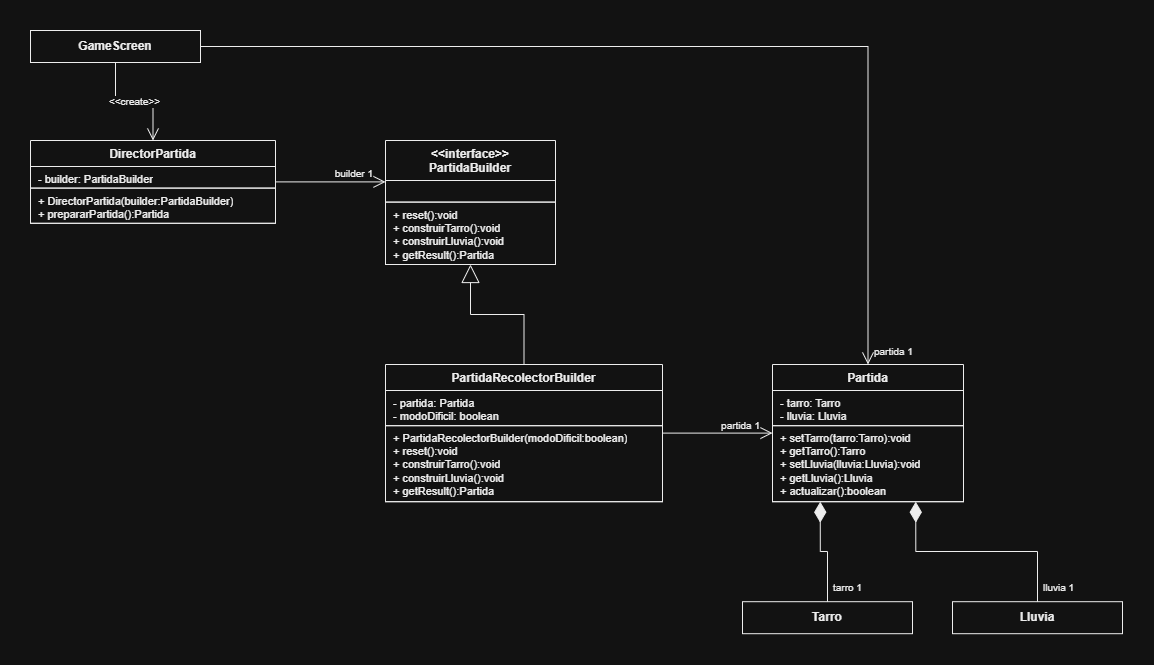

The diagram above was exported from draw.io. Its source (the exported page's mxGraphModel, read from the mxfile embedded in the PNG):
<mxGraphModel dx="1414" dy="849" grid="0" gridSize="10" guides="1" tooltips="1" connect="1" arrows="1" fold="1" page="1" pageScale="1" pageWidth="1192" pageHeight="683.2" background="#ffffff" math="0" shadow="0">
  <root>
    <mxCell id="0" />
    <mxCell id="1" parent="0" />
    <mxCell id="GameScreen" parent="1" style="rounded=0;whiteSpace=wrap;html=1;fillColor=#ffffff;strokeColor=#000000;fontSize=12;fontFamily=Arial;fontColor=#000000;" value="&lt;b&gt;GameScreen&lt;/b&gt;" vertex="1">
      <mxGeometry height="32" width="170" x="40" y="40" as="geometry" />
    </mxCell>
    <mxCell id="DirectorPartida" parent="1" style="swimlane;fontStyle=0;html=1;align=center;verticalAlign=top;childLayout=stackLayout;horizontal=1;startSize=26;horizontalStack=0;resizeParent=1;resizeParentMax=0;resizeLast=0;collapsible=0;marginBottom=0;whiteSpace=wrap;fillColor=#ffffff;swimlaneFillColor=#ffffff;strokeColor=#000000;fontSize=12;fontFamily=Arial;fontColor=#000000;" value="&lt;b&gt;DirectorPartida&lt;/b&gt;" vertex="1">
      <mxGeometry height="82.80000000000001" width="245" x="40" y="150" as="geometry" />
    </mxCell>
    <mxCell id="n1" parent="DirectorPartida" style="text;html=1;fillColor=none;align=left;verticalAlign=top;spacingLeft=6;spacingRight=4;overflow=hidden;rotatable=0;points=[[0,0.5],[1,0.5]];portConstraint=eastwest;whiteSpace=wrap;fontSize=11;fontFamily=Arial;fontColor=#000000;strokeColor=#000000;" value="- builder: PartidaBuilder" vertex="1">
      <mxGeometry height="21.6" width="245" y="26" as="geometry" />
    </mxCell>
    <mxCell id="n2" parent="DirectorPartida" style="text;html=1;fillColor=none;align=left;verticalAlign=top;spacingLeft=6;spacingRight=4;overflow=hidden;rotatable=0;points=[[0,0.5],[1,0.5]];portConstraint=eastwest;whiteSpace=wrap;fontSize=11;fontFamily=Arial;fontColor=#000000;strokeColor=#000000;" value="+ DirectorPartida(builder:PartidaBuilder)&lt;br&gt;+ prepararPartida():Partida" vertex="1">
      <mxGeometry height="35.2" width="245" y="47.6" as="geometry" />
    </mxCell>
    <mxCell id="PartidaBuilder" parent="1" style="swimlane;fontStyle=0;html=1;align=center;verticalAlign=top;childLayout=stackLayout;horizontal=1;startSize=40;horizontalStack=0;resizeParent=1;resizeParentMax=0;resizeLast=0;collapsible=0;marginBottom=0;whiteSpace=wrap;fillColor=#ffffff;swimlaneFillColor=#ffffff;strokeColor=#000000;fontSize=12;fontFamily=Arial;fontColor=#000000;" value="&lt;b&gt;&amp;lt;&amp;lt;interface&amp;gt;&amp;gt;&lt;br&gt;PartidaBuilder&lt;/b&gt;" vertex="1">
      <mxGeometry height="124" width="170" x="395" y="150" as="geometry" />
    </mxCell>
    <mxCell id="n3" parent="PartidaBuilder" style="text;html=1;fillColor=none;align=left;verticalAlign=top;spacingLeft=6;spacingRight=4;overflow=hidden;rotatable=0;points=[[0,0.5],[1,0.5]];portConstraint=eastwest;whiteSpace=wrap;fontSize=11;fontFamily=Arial;fontColor=#000000;strokeColor=#000000;" value="&amp;nbsp;" vertex="1">
      <mxGeometry height="21.6" width="170" y="40" as="geometry" />
    </mxCell>
    <mxCell id="n4" parent="PartidaBuilder" style="text;html=1;fillColor=none;align=left;verticalAlign=top;spacingLeft=6;spacingRight=4;overflow=hidden;rotatable=0;points=[[0,0.5],[1,0.5]];portConstraint=eastwest;whiteSpace=wrap;fontSize=11;fontFamily=Arial;fontColor=#000000;strokeColor=#000000;" value="+ reset():void&lt;br&gt;+ construirTarro():void&lt;br&gt;+ construirLluvia():void&lt;br&gt;+ getResult():Partida" vertex="1">
      <mxGeometry height="62.4" width="170" y="61.6" as="geometry" />
    </mxCell>
    <mxCell id="PartidaRecolectorBuilder" parent="1" style="swimlane;fontStyle=0;html=1;align=center;verticalAlign=top;childLayout=stackLayout;horizontal=1;startSize=26;horizontalStack=0;resizeParent=1;resizeParentMax=0;resizeLast=0;collapsible=0;marginBottom=0;whiteSpace=wrap;fillColor=#ffffff;swimlaneFillColor=#ffffff;strokeColor=#000000;fontSize=12;fontFamily=Arial;fontColor=#000000;" value="&lt;b&gt;PartidaRecolectorBuilder&lt;/b&gt;" vertex="1">
      <mxGeometry height="137.2" width="277" x="395" y="374" as="geometry" />
    </mxCell>
    <mxCell id="n5" parent="PartidaRecolectorBuilder" style="text;html=1;fillColor=none;align=left;verticalAlign=top;spacingLeft=6;spacingRight=4;overflow=hidden;rotatable=0;points=[[0,0.5],[1,0.5]];portConstraint=eastwest;whiteSpace=wrap;fontSize=11;fontFamily=Arial;fontColor=#000000;strokeColor=#000000;" value="- partida: Partida&lt;br&gt;- modoDificil: boolean" vertex="1">
      <mxGeometry height="35.2" width="277" y="26" as="geometry" />
    </mxCell>
    <mxCell id="n6" parent="PartidaRecolectorBuilder" style="text;html=1;fillColor=none;align=left;verticalAlign=top;spacingLeft=6;spacingRight=4;overflow=hidden;rotatable=0;points=[[0,0.5],[1,0.5]];portConstraint=eastwest;whiteSpace=wrap;fontSize=11;fontFamily=Arial;fontColor=#000000;strokeColor=#000000;" value="+ PartidaRecolectorBuilder(modoDificil:boolean)&lt;br&gt;+ reset():void&lt;br&gt;+ construirTarro():void&lt;br&gt;+ construirLluvia():void&lt;br&gt;+ getResult():Partida" vertex="1">
      <mxGeometry height="76" width="277" y="61.2" as="geometry" />
    </mxCell>
    <mxCell id="Partida" parent="1" style="swimlane;fontStyle=0;html=1;align=center;verticalAlign=top;childLayout=stackLayout;horizontal=1;startSize=26;horizontalStack=0;resizeParent=1;resizeParentMax=0;resizeLast=0;collapsible=0;marginBottom=0;whiteSpace=wrap;fillColor=#ffffff;swimlaneFillColor=#ffffff;strokeColor=#000000;fontSize=12;fontFamily=Arial;fontColor=#000000;" value="&lt;b&gt;Partida&lt;/b&gt;" vertex="1">
      <mxGeometry height="137.2" width="191" x="782" y="374" as="geometry" />
    </mxCell>
    <mxCell id="n7" parent="Partida" style="text;html=1;fillColor=none;align=left;verticalAlign=top;spacingLeft=6;spacingRight=4;overflow=hidden;rotatable=0;points=[[0,0.5],[1,0.5]];portConstraint=eastwest;whiteSpace=wrap;fontSize=11;fontFamily=Arial;fontColor=#000000;strokeColor=#000000;" value="- tarro: Tarro&lt;br&gt;- lluvia: Lluvia" vertex="1">
      <mxGeometry height="35.2" width="191" y="26" as="geometry" />
    </mxCell>
    <mxCell id="n8" parent="Partida" style="text;html=1;fillColor=none;align=left;verticalAlign=top;spacingLeft=6;spacingRight=4;overflow=hidden;rotatable=0;points=[[0,0.5],[1,0.5]];portConstraint=eastwest;whiteSpace=wrap;fontSize=11;fontFamily=Arial;fontColor=#000000;strokeColor=#000000;" value="+ setTarro(tarro:Tarro):void&lt;br&gt;+ getTarro():Tarro&lt;br&gt;+ setLluvia(lluvia:Lluvia):void&lt;br&gt;+ getLluvia():Lluvia&lt;br&gt;+ actualizar():boolean" vertex="1">
      <mxGeometry height="76" width="191" y="61.2" as="geometry" />
    </mxCell>
    <mxCell id="Tarro" parent="1" style="rounded=0;whiteSpace=wrap;html=1;fillColor=#ffffff;strokeColor=#000000;fontSize=12;fontFamily=Arial;fontColor=#000000;" value="&lt;b&gt;Tarro&lt;/b&gt;" vertex="1">
      <mxGeometry height="32" width="170" x="752" y="611.2" as="geometry" />
    </mxCell>
    <mxCell id="Lluvia" parent="1" style="rounded=0;whiteSpace=wrap;html=1;fillColor=#ffffff;strokeColor=#000000;fontSize=12;fontFamily=Arial;fontColor=#000000;" value="&lt;b&gt;Lluvia&lt;/b&gt;" vertex="1">
      <mxGeometry height="32" width="170" x="962" y="611.2" as="geometry" />
    </mxCell>
    <mxCell id="e9" edge="1" parent="1" source="GameScreen" style="edgeStyle=orthogonalEdgeStyle;rounded=0;html=1;fontSize=10;jumpStyle=arc;jumpSize=8;strokeColor=#000000;labelBackgroundColor=#ffffff;fontFamily=Arial;fontColor=#000000;endArrow=open;endFill=0;endSize=10;exitX=0.5;exitY=1;exitDx=0;exitDy=0;entryX=0.5;entryY=0;entryDx=0;entryDy=0;" target="DirectorPartida" value="&amp;lt;&amp;lt;create&amp;gt;&amp;gt;">
      <mxGeometry relative="1" as="geometry" />
    </mxCell>
    <mxCell id="e10" edge="1" parent="1" source="GameScreen" style="edgeStyle=orthogonalEdgeStyle;rounded=0;html=1;fontSize=10;jumpStyle=arc;jumpSize=8;strokeColor=#000000;labelBackgroundColor=#ffffff;fontFamily=Arial;fontColor=#000000;endArrow=open;endFill=0;endSize=10;exitX=1;exitY=0.5;exitDx=0;exitDy=0;entryX=0.5;entryY=0;entryDx=0;entryDy=0;" target="Partida" value="">
      <mxGeometry relative="1" as="geometry">
        <Array as="points">
          <mxPoint x="878" y="56" />
        </Array>
      </mxGeometry>
    </mxCell>
    <mxCell id="n11" connectable="0" parent="e10" style="edgeLabel;html=1;labelPosition=right;align=left;verticalLabelPosition=top;verticalAlign=bottom;resizable=0;points=[];fontSize=10;labelBackgroundColor=#ffffff;fontFamily=Arial;fontColor=#000000;" value="partida  1" vertex="1">
      <mxGeometry relative="1" x="1" as="geometry">
        <mxPoint x="4" y="-6" as="offset" />
      </mxGeometry>
    </mxCell>
    <mxCell id="e12" edge="1" parent="1" source="DirectorPartida" style="edgeStyle=orthogonalEdgeStyle;rounded=0;html=1;fontSize=10;jumpStyle=arc;jumpSize=8;strokeColor=#000000;labelBackgroundColor=#ffffff;fontFamily=Arial;fontColor=#000000;endArrow=open;endFill=0;endSize=10;exitX=1;exitY=0.5;exitDx=0;exitDy=0;entryX=0;entryY=0.3339;entryDx=0;entryDy=0;" target="PartidaBuilder" value="">
      <mxGeometry relative="1" as="geometry" />
    </mxCell>
    <mxCell id="n13" connectable="0" parent="e12" style="edgeLabel;html=1;labelPosition=left;align=right;verticalLabelPosition=top;verticalAlign=bottom;resizable=0;points=[];fontSize=10;labelBackgroundColor=#ffffff;fontFamily=Arial;fontColor=#000000;" value="builder  1" vertex="1">
      <mxGeometry relative="1" x="1" as="geometry">
        <mxPoint x="-12" as="offset" />
      </mxGeometry>
    </mxCell>
    <mxCell id="e14" edge="1" parent="1" source="PartidaRecolectorBuilder" style="edgeStyle=orthogonalEdgeStyle;rounded=0;html=1;fontSize=10;jumpStyle=arc;jumpSize=8;strokeColor=#000000;labelBackgroundColor=#ffffff;fontFamily=Arial;fontColor=#000000;endArrow=block;endFill=0;endSize=16;exitX=0.5;exitY=0;exitDx=0;exitDy=0;entryX=0.5;entryY=1;entryDx=0;entryDy=0;" target="PartidaBuilder" value="">
      <mxGeometry relative="1" as="geometry">
        <Array as="points">
          <mxPoint x="534" y="324" />
          <mxPoint x="480" y="324" />
        </Array>
      </mxGeometry>
    </mxCell>
    <mxCell id="e15" edge="1" parent="1" source="PartidaRecolectorBuilder" style="edgeStyle=orthogonalEdgeStyle;rounded=0;html=1;fontSize=10;jumpStyle=arc;jumpSize=8;strokeColor=#000000;labelBackgroundColor=#ffffff;fontFamily=Arial;fontColor=#000000;endArrow=open;endFill=0;endSize=10;exitX=1;exitY=0.5;exitDx=0;exitDy=0;entryX=0;entryY=0.5;entryDx=0;entryDy=0;" target="Partida" value="">
      <mxGeometry relative="1" as="geometry" />
    </mxCell>
    <mxCell id="n16" connectable="0" parent="e15" style="edgeLabel;html=1;labelPosition=left;align=right;verticalLabelPosition=top;verticalAlign=bottom;resizable=0;points=[];fontSize=10;labelBackgroundColor=#ffffff;fontFamily=Arial;fontColor=#000000;" value="partida  1" vertex="1">
      <mxGeometry relative="1" x="1" as="geometry">
        <mxPoint x="-12" as="offset" />
      </mxGeometry>
    </mxCell>
    <mxCell id="e17" edge="1" parent="1" source="Partida" style="edgeStyle=orthogonalEdgeStyle;rounded=0;html=1;fontSize=10;jumpStyle=arc;jumpSize=8;strokeColor=#000000;labelBackgroundColor=#ffffff;fontFamily=Arial;fontColor=#000000;startArrow=diamondThin;startFill=1;startSize=18;endArrow=none;exitX=0.25;exitY=1;exitDx=0;exitDy=0;entryX=0.5;entryY=0;entryDx=0;entryDy=0;" target="Tarro" value="">
      <mxGeometry relative="1" as="geometry">
        <Array as="points">
          <mxPoint x="830" y="561" />
          <mxPoint x="837" y="561" />
        </Array>
      </mxGeometry>
    </mxCell>
    <mxCell id="n18" connectable="0" parent="e17" style="edgeLabel;html=1;labelPosition=right;align=left;verticalLabelPosition=top;verticalAlign=bottom;resizable=0;points=[];fontSize=10;labelBackgroundColor=#ffffff;fontFamily=Arial;fontColor=#000000;" value="tarro  1" vertex="1">
      <mxGeometry relative="1" x="1" as="geometry">
        <mxPoint x="4" y="-6" as="offset" />
      </mxGeometry>
    </mxCell>
    <mxCell id="e19" edge="1" parent="1" source="Partida" style="edgeStyle=orthogonalEdgeStyle;rounded=0;html=1;fontSize=10;jumpStyle=arc;jumpSize=8;strokeColor=#000000;labelBackgroundColor=#ffffff;fontFamily=Arial;fontColor=#000000;startArrow=diamondThin;startFill=1;startSize=18;endArrow=none;exitX=0.75;exitY=1;exitDx=0;exitDy=0;entryX=0.5;entryY=0;entryDx=0;entryDy=0;" target="Lluvia" value="">
      <mxGeometry relative="1" as="geometry">
        <Array as="points">
          <mxPoint x="925" y="561" />
          <mxPoint x="1047" y="561" />
        </Array>
      </mxGeometry>
    </mxCell>
    <mxCell id="n20" connectable="0" parent="e19" style="edgeLabel;html=1;labelPosition=right;align=left;verticalLabelPosition=top;verticalAlign=bottom;resizable=0;points=[];fontSize=10;labelBackgroundColor=#ffffff;fontFamily=Arial;fontColor=#000000;" value="lluvia  1" vertex="1">
      <mxGeometry relative="1" x="1" as="geometry">
        <mxPoint x="4" y="-6" as="offset" />
      </mxGeometry>
    </mxCell>
  </root>
</mxGraphModel>